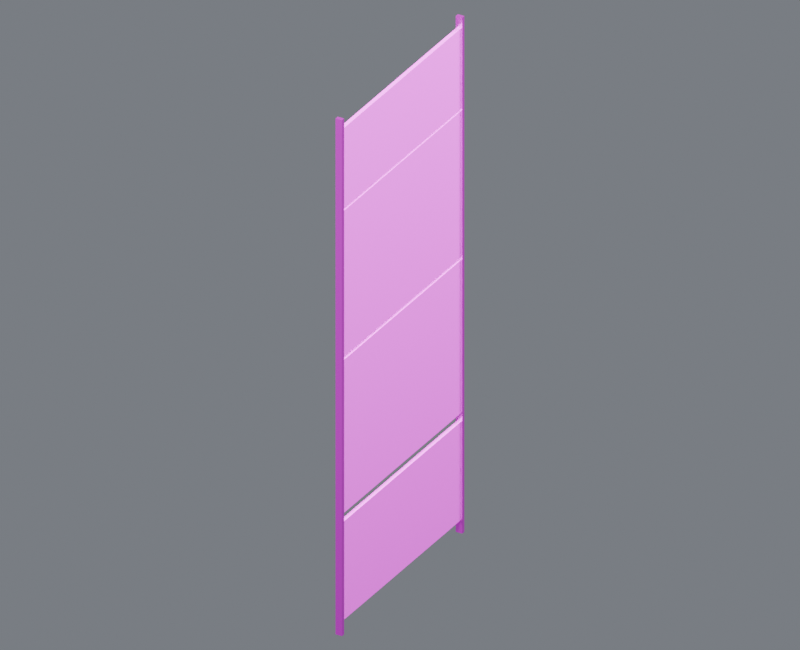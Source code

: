 # Source: wall_skin_west_05.blend  (saved by Blender 4.5.87; exported with 4.5.12 LTS)
import bpy
from mathutils import Matrix  # noqa: F401  (used for matrix-valued properties, if any)

bpy.ops.wm.read_factory_settings(use_empty=True)
scene = bpy.context.scene
scene.name = 'Component_wall_skin_west_05'

# ---- collections
col_01______wall_skin_west_05 = bpy.data.collections.new('01_制作组件_wall_skin_west_05'); scene.collection.children.link(col_01______wall_skin_west_05)
col_west_05 = bpy.data.collections.new('装甲墙_WEST_05_制作源'); col_01______wall_skin_west_05.children.link(col_west_05)
col_02______wall_skin_west_05 = bpy.data.collections.new('02_游戏输出_wall_skin_west_05'); scene.collection.children.link(col_02______wall_skin_west_05)
col_west_05_1 = bpy.data.collections.new('装甲墙_WEST_05_输出包'); col_02______wall_skin_west_05.children.link(col_west_05_1)
col_90_preview_component_wall_skin_west_05 = bpy.data.collections.new('90_Preview_Component_wall_skin_west_05'); scene.collection.children.link(col_90_preview_component_wall_skin_west_05)

# ---- images (referenced by path relative to the original .blend; pixels are not part of the script)
import os
ASSET_DIR = os.environ.get("B2B_ASSET_DIR", "")  # directory of the original .blend (textures are referenced by path, not embedded)
HERE = os.path.dirname(os.path.abspath(__file__))  # packed textures are extracted next to this script under _unpacked/

def load_image(name, relpath, width, height, colorspace="sRGB"):
    """Load a texture the original file referenced (path relative to the .blend, or extracted next to this script)."""
    p = next((c for c in (os.path.join(HERE, relpath), os.path.join(ASSET_DIR, relpath)) if relpath and os.path.exists(c)), "")
    if p:
        img = bpy.data.images.load(p, check_existing=True)
        img.name = name
    else:  # same state as the original file: an image datablock whose file is absent (Cycles renders it pink)
        img = bpy.data.images.new(name, width, height)
        img.source = "FILE"
        img.filepath = "//" + (relpath or name)
    img.colorspace_settings.name = colorspace
    return img
img_10x10_512_png = load_image('设施低亮多巴胺色盘_10x10_512.png', '设施低亮多巴胺色盘_10x10_512.png', 1024, 1024, 'sRGB')

# ---- materials (node trees are filled in below, after node groups)
mat_02 = bpy.data.materials.new('02_细腻哑光_青绿大面')
mat_01 = bpy.data.materials.new('01_精工金属_紫色骨架')

# ---- material node trees
mat_02.use_nodes = True; mat_02.node_tree.nodes.clear()
_N = mat_02.node_tree.nodes; _L = mat_02.node_tree.links
n0 = _N.new('ShaderNodeOutputMaterial'); n0.name = '材质输出'; n0.location = (0, 0)
n1 = _N.new('ShaderNodeBsdfPrincipled'); n1.name = 'Principled BSDF'; n1.location = (0, 0)
n1.inputs[1].default_value = 0.03
n1.inputs[2].default_value = 0.7
n2 = _N.new('ShaderNodeUVMap'); n2.name = 'UV 贴图'; n2.location = (0, 0)
n2.uv_map = 'PaletteUV'
n3 = _N.new('ShaderNodeTexImage'); n3.name = '图像纹理'; n3.location = (0, 0)
n3.image = img_10x10_512_png
n3.interpolation = 'Closest'
_L.new(n1.outputs[0], n0.inputs[0])
_L.new(n2.outputs[0], n3.inputs[0])
_L.new(n3.outputs[0], n1.inputs[0])
n0.is_active_output = True
mat_01.use_nodes = True; mat_01.node_tree.nodes.clear()
_N = mat_01.node_tree.nodes; _L = mat_01.node_tree.links
n0 = _N.new('ShaderNodeOutputMaterial'); n0.name = '材质输出'; n0.location = (0, 0)
n1 = _N.new('ShaderNodeBsdfPrincipled'); n1.name = 'Principled BSDF'; n1.location = (0, 0)
n1.inputs[1].default_value = 0.86
n1.inputs[2].default_value = 0.29
n1.inputs[19].default_value = 0.16
n2 = _N.new('ShaderNodeUVMap'); n2.name = 'UV 贴图'; n2.location = (0, 0)
n2.uv_map = 'PaletteUV'
n3 = _N.new('ShaderNodeTexImage'); n3.name = '图像纹理'; n3.location = (0, 0)
n3.image = img_10x10_512_png
n3.interpolation = 'Closest'
_L.new(n1.outputs[0], n0.inputs[0])
_L.new(n2.outputs[0], n3.inputs[0])
_L.new(n3.outputs[0], n1.inputs[0])
n0.is_active_output = True

# ---- world
world_component_studio = bpy.data.worlds.new('Component_Studio'); scene.world = world_component_studio
world_component_studio.use_nodes = True; world_component_studio.node_tree.nodes.clear()
_N = world_component_studio.node_tree.nodes; _L = world_component_studio.node_tree.links
n0 = _N.new('ShaderNodeBackground'); n0.name = '背景'; n0.location = (-200, 100)
n0.inputs[0].default_value = (0.3, 0.32, 0.36, 1.0)
n0.inputs[1].default_value = 0.45
n1 = _N.new('ShaderNodeOutputWorld'); n1.name = '世界输出'; n1.location = (200, 100)
_L.new(n0.outputs[0], n1.inputs[0])
n1.is_active_output = True

# ---- cameras
cam_camera_component_wall_skin_west_05 = bpy.data.cameras.new('Camera_Component_wall_skin_west_05')
cam_camera_component_wall_skin_west_05.type = 'ORTHO'
cam_camera_component_wall_skin_west_05.ortho_scale = 15.98

# ---- lights
light_key_component_wall_skin_west_05 = bpy.data.lights.new('Key_Component_wall_skin_west_05', 'AREA')
light_key_component_wall_skin_west_05.energy = 2.78e+04
light_key_component_wall_skin_west_05.size = 12.79
light_fill_component_wall_skin_west_05 = bpy.data.lights.new('Fill_Component_wall_skin_west_05', 'AREA')
light_fill_component_wall_skin_west_05.energy = 1.635e+04
light_fill_component_wall_skin_west_05.size = 12.79
light_rim_component_wall_skin_west_05 = bpy.data.lights.new('Rim_Component_wall_skin_west_05', 'AREA')
light_rim_component_wall_skin_west_05.energy = 2.126e+04
light_rim_component_wall_skin_west_05.size = 12.79

# ---- meshes
me_west_05______00_mesh = bpy.data.meshes.new('装甲墙_WEST_05_制作_部件00_Mesh')
me_west_05______00_mesh.from_pydata([(-0.045, -2.435, 0.305), (0.045, -2.435, 0.305), (0.045, 2.435, 0.305), (-0.045, 2.435, 0.305), (-0.045, -2.435, 2.555), (0.045, -2.435, 2.555), (0.045, 2.435, 2.555), (-0.045, 2.435, 2.555), (-0.045, -2.435, 2.75), (0.045, -2.435, 2.75), (0.045, 2.435, 2.75), (-0.045, 2.435, 2.75), (-0.045, -2.435, 6.25), (0.045, -2.435, 6.25), (0.045, 2.435, 6.25), (-0.045, 2.435, 6.25), (-0.045, -2.435, 6.32), (0.045, -2.435, 6.32), (0.045, 2.435, 6.32), (-0.045, 2.435, 6.32), (-0.045, -2.435, 9.66), (0.045, -2.435, 9.66), (0.045, 2.435, 9.66), (-0.045, 2.435, 9.66), (-0.045, -2.435, 9.71), (0.045, -2.435, 9.71), (0.045, 2.435, 9.71), (-0.045, 2.435, 9.71), (-0.045, -2.435, 11.55), (0.045, -2.435, 11.55), (0.045, 2.435, 11.55), (-0.045, 2.435, 11.55)], [], [(0, 3, 2, 1), (4, 5, 6, 7), (0, 1, 5, 4), (1, 2, 6, 5), (2, 3, 7, 6), (3, 0, 4, 7), (8, 11, 10, 9), (12, 13, 14, 15), (8, 9, 13, 12), (9, 10, 14, 13), (10, 11, 15, 14), (11, 8, 12, 15), (16, 19, 18, 17), (20, 21, 22, 23), (16, 17, 21, 20), (17, 18, 22, 21), (18, 19, 23, 22), (19, 16, 20, 23), (24, 27, 26, 25), (28, 29, 30, 31), (24, 25, 29, 28), (25, 26, 30, 29), (26, 27, 31, 30), (27, 24, 28, 31)])
_uv = me_west_05______00_mesh.uv_layers.new(name='PaletteUV')
_uv.uv.foreach_set('vector', [0.972, 0.85, 0.95, 0.872, 0.928, 0.85, 0.95, 0.828, 0.972, 0.85, 0.95, 0.872, 0.928, 0.85, 0.95, 0.828, 0.972, 0.85, 0.95, 0.872, 0.928, 0.85, 0.95, 0.828, 0.972, 0.85, 0.95, 0.872, 0.928, 0.85, 0.95, 0.828, 0.972, 0.85, 0.95, 0.872, 0.928, 0.85, 0.95, 0.828, 0.972, 0.85, 0.95, 0.872, 0.928, 0.85, 0.95, 0.828, 0.972, 0.85, 0.95, 0.872, 0.928, 0.85, 0.95, 0.828, 0.972, 0.85, 0.95, 0.872, 0.928, 0.85, 0.95, 0.828, 0.972, 0.85, 0.95, 0.872, 0.928, 0.85, 0.95, 0.828, 0.972, 0.85, 0.95, 0.872, 0.928, 0.85, 0.95, 0.828, 0.972, 0.85, 0.95, 0.872, 0.928, 0.85, 0.95, 0.828, 0.972, 0.85, 0.95, 0.872, 0.928, 0.85, 0.95, 0.828, 0.972, 0.85, 0.95, 0.872, 0.928, 0.85, 0.95, 0.828, 0.972, 0.85, 0.95, 0.872, 0.928, 0.85, 0.95, 0.828, 0.972, 0.85, 0.95, 0.872, 0.928, 0.85, 0.95, 0.828, 0.972, 0.85, 0.95, 0.872, 0.928, 0.85, 0.95, 0.828, 0.972, 0.85, 0.95, 0.872, 0.928, 0.85, 0.95, 0.828, 0.972, 0.85, 0.95, 0.872, 0.928, 0.85, 0.95, 0.828, 0.972, 0.85, 0.95, 0.872, 0.928, 0.85, 0.95, 0.828, 0.972, 0.85, 0.95, 0.872, 0.928, 0.85, 0.95, 0.828, 0.972, 0.85, 0.95, 0.872, 0.928, 0.85, 0.95, 0.828, 0.972, 0.85, 0.95, 0.872, 0.928, 0.85, 0.95, 0.828, 0.972, 0.85, 0.95, 0.872, 0.928, 0.85, 0.95, 0.828, 0.972, 0.85, 0.95, 0.872, 0.928, 0.85, 0.95, 0.828])
me_west_05______00_mesh.materials.append(mat_02)
me_west_05______00_mesh.update()
me_west_05______01_mesh = bpy.data.meshes.new('装甲墙_WEST_05_制作_部件01_Mesh')
me_west_05______01_mesh.from_pydata([(-0.075, -2.463, 0.0), (0.075, -2.463, 0.0), (0.075, -2.378, 0.0), (-0.075, -2.378, 0.0), (-0.075, -2.463, 11.8), (0.075, -2.463, 11.8), (0.075, -2.378, 11.8), (-0.075, -2.378, 11.8), (-0.075, 2.377, 0.0), (0.075, 2.377, 0.0), (0.075, 2.462, 0.0), (-0.075, 2.462, 0.0), (-0.075, 2.377, 11.8), (0.075, 2.377, 11.8), (0.075, 2.462, 11.8), (-0.075, 2.462, 11.8)], [], [(0, 3, 2, 1), (4, 5, 6, 7), (0, 1, 5, 4), (1, 2, 6, 5), (2, 3, 7, 6), (3, 0, 4, 7), (8, 11, 10, 9), (12, 13, 14, 15), (8, 9, 13, 12), (9, 10, 14, 13), (10, 11, 15, 14), (11, 8, 12, 15)])
_uv = me_west_05______01_mesh.uv_layers.new(name='PaletteUV')
_uv.uv.foreach_set('vector', [0.972, 0.65, 0.95, 0.672, 0.928, 0.65, 0.95, 0.628, 0.972, 0.65, 0.95, 0.672, 0.928, 0.65, 0.95, 0.628, 0.972, 0.65, 0.95, 0.672, 0.928, 0.65, 0.95, 0.628, 0.972, 0.65, 0.95, 0.672, 0.928, 0.65, 0.95, 0.628, 0.972, 0.65, 0.95, 0.672, 0.928, 0.65, 0.95, 0.628, 0.972, 0.65, 0.95, 0.672, 0.928, 0.65, 0.95, 0.628, 0.972, 0.65, 0.95, 0.672, 0.928, 0.65, 0.95, 0.628, 0.972, 0.65, 0.95, 0.672, 0.928, 0.65, 0.95, 0.628, 0.972, 0.65, 0.95, 0.672, 0.928, 0.65, 0.95, 0.628, 0.972, 0.65, 0.95, 0.672, 0.928, 0.65, 0.95, 0.628, 0.972, 0.65, 0.95, 0.672, 0.928, 0.65, 0.95, 0.628, 0.972, 0.65, 0.95, 0.672, 0.928, 0.65, 0.95, 0.628])
me_west_05______01_mesh.materials.append(mat_01)
me_west_05______01_mesh.update()
me_west_05______00_mesh_1 = bpy.data.meshes.new('装甲墙_WEST_05_输出_部件00_Mesh')
me_west_05______00_mesh_1.from_pydata([(-0.045, -2.435, 0.305), (0.045, -2.435, 0.305), (0.045, 2.435, 0.305), (-0.045, 2.435, 0.305), (-0.045, -2.435, 2.555), (0.045, -2.435, 2.555), (0.045, 2.435, 2.555), (-0.045, 2.435, 2.555), (-0.045, -2.435, 2.75), (0.045, -2.435, 2.75), (0.045, 2.435, 2.75), (-0.045, 2.435, 2.75), (-0.045, -2.435, 6.25), (0.045, -2.435, 6.25), (0.045, 2.435, 6.25), (-0.045, 2.435, 6.25), (-0.045, -2.435, 6.32), (0.045, -2.435, 6.32), (0.045, 2.435, 6.32), (-0.045, 2.435, 6.32), (-0.045, -2.435, 9.66), (0.045, -2.435, 9.66), (0.045, 2.435, 9.66), (-0.045, 2.435, 9.66), (-0.045, -2.435, 9.71), (0.045, -2.435, 9.71), (0.045, 2.435, 9.71), (-0.045, 2.435, 9.71), (-0.045, -2.435, 11.55), (0.045, -2.435, 11.55), (0.045, 2.435, 11.55), (-0.045, 2.435, 11.55)], [], [(0, 3, 2, 1), (4, 5, 6, 7), (0, 1, 5, 4), (1, 2, 6, 5), (2, 3, 7, 6), (3, 0, 4, 7), (8, 11, 10, 9), (12, 13, 14, 15), (8, 9, 13, 12), (9, 10, 14, 13), (10, 11, 15, 14), (11, 8, 12, 15), (16, 19, 18, 17), (20, 21, 22, 23), (16, 17, 21, 20), (17, 18, 22, 21), (18, 19, 23, 22), (19, 16, 20, 23), (24, 27, 26, 25), (28, 29, 30, 31), (24, 25, 29, 28), (25, 26, 30, 29), (26, 27, 31, 30), (27, 24, 28, 31)])
_uv = me_west_05______00_mesh_1.uv_layers.new(name='PaletteUV')
_uv.uv.foreach_set('vector', [0.972, 0.85, 0.95, 0.872, 0.928, 0.85, 0.95, 0.828, 0.972, 0.85, 0.95, 0.872, 0.928, 0.85, 0.95, 0.828, 0.972, 0.85, 0.95, 0.872, 0.928, 0.85, 0.95, 0.828, 0.972, 0.85, 0.95, 0.872, 0.928, 0.85, 0.95, 0.828, 0.972, 0.85, 0.95, 0.872, 0.928, 0.85, 0.95, 0.828, 0.972, 0.85, 0.95, 0.872, 0.928, 0.85, 0.95, 0.828, 0.972, 0.85, 0.95, 0.872, 0.928, 0.85, 0.95, 0.828, 0.972, 0.85, 0.95, 0.872, 0.928, 0.85, 0.95, 0.828, 0.972, 0.85, 0.95, 0.872, 0.928, 0.85, 0.95, 0.828, 0.972, 0.85, 0.95, 0.872, 0.928, 0.85, 0.95, 0.828, 0.972, 0.85, 0.95, 0.872, 0.928, 0.85, 0.95, 0.828, 0.972, 0.85, 0.95, 0.872, 0.928, 0.85, 0.95, 0.828, 0.972, 0.85, 0.95, 0.872, 0.928, 0.85, 0.95, 0.828, 0.972, 0.85, 0.95, 0.872, 0.928, 0.85, 0.95, 0.828, 0.972, 0.85, 0.95, 0.872, 0.928, 0.85, 0.95, 0.828, 0.972, 0.85, 0.95, 0.872, 0.928, 0.85, 0.95, 0.828, 0.972, 0.85, 0.95, 0.872, 0.928, 0.85, 0.95, 0.828, 0.972, 0.85, 0.95, 0.872, 0.928, 0.85, 0.95, 0.828, 0.972, 0.85, 0.95, 0.872, 0.928, 0.85, 0.95, 0.828, 0.972, 0.85, 0.95, 0.872, 0.928, 0.85, 0.95, 0.828, 0.972, 0.85, 0.95, 0.872, 0.928, 0.85, 0.95, 0.828, 0.972, 0.85, 0.95, 0.872, 0.928, 0.85, 0.95, 0.828, 0.972, 0.85, 0.95, 0.872, 0.928, 0.85, 0.95, 0.828, 0.972, 0.85, 0.95, 0.872, 0.928, 0.85, 0.95, 0.828])
me_west_05______00_mesh_1.materials.append(mat_02)
me_west_05______00_mesh_1.update()
me_west_05______01_mesh_1 = bpy.data.meshes.new('装甲墙_WEST_05_输出_部件01_Mesh')
me_west_05______01_mesh_1.from_pydata([(-0.075, -2.463, 0.0), (0.075, -2.463, 0.0), (0.075, -2.378, 0.0), (-0.075, -2.378, 0.0), (-0.075, -2.463, 11.8), (0.075, -2.463, 11.8), (0.075, -2.378, 11.8), (-0.075, -2.378, 11.8), (-0.075, 2.377, 0.0), (0.075, 2.377, 0.0), (0.075, 2.462, 0.0), (-0.075, 2.462, 0.0), (-0.075, 2.377, 11.8), (0.075, 2.377, 11.8), (0.075, 2.462, 11.8), (-0.075, 2.462, 11.8)], [], [(0, 3, 2, 1), (4, 5, 6, 7), (0, 1, 5, 4), (1, 2, 6, 5), (2, 3, 7, 6), (3, 0, 4, 7), (8, 11, 10, 9), (12, 13, 14, 15), (8, 9, 13, 12), (9, 10, 14, 13), (10, 11, 15, 14), (11, 8, 12, 15)])
_uv = me_west_05______01_mesh_1.uv_layers.new(name='PaletteUV')
_uv.uv.foreach_set('vector', [0.972, 0.65, 0.95, 0.672, 0.928, 0.65, 0.95, 0.628, 0.972, 0.65, 0.95, 0.672, 0.928, 0.65, 0.95, 0.628, 0.972, 0.65, 0.95, 0.672, 0.928, 0.65, 0.95, 0.628, 0.972, 0.65, 0.95, 0.672, 0.928, 0.65, 0.95, 0.628, 0.972, 0.65, 0.95, 0.672, 0.928, 0.65, 0.95, 0.628, 0.972, 0.65, 0.95, 0.672, 0.928, 0.65, 0.95, 0.628, 0.972, 0.65, 0.95, 0.672, 0.928, 0.65, 0.95, 0.628, 0.972, 0.65, 0.95, 0.672, 0.928, 0.65, 0.95, 0.628, 0.972, 0.65, 0.95, 0.672, 0.928, 0.65, 0.95, 0.628, 0.972, 0.65, 0.95, 0.672, 0.928, 0.65, 0.95, 0.628, 0.972, 0.65, 0.95, 0.672, 0.928, 0.65, 0.95, 0.628, 0.972, 0.65, 0.95, 0.672, 0.928, 0.65, 0.95, 0.628])
me_west_05______01_mesh_1.materials.append(mat_01)
me_west_05______01_mesh_1.update()

# ---- objects
ob_root_wall_skin_west_05 = bpy.data.objects.new('ROOT_wall_skin_west_05_制作源', None)
ob_west_05______00 = bpy.data.objects.new('装甲墙_WEST_05_制作_部件00', me_west_05______00_mesh)
ob_west_05______01 = bpy.data.objects.new('装甲墙_WEST_05_制作_部件01', me_west_05______01_mesh)
ob_root_wall_skin_west_05_1 = bpy.data.objects.new('ROOT_wall_skin_west_05_组件', None)
ob_west_05______00_1 = bpy.data.objects.new('装甲墙_WEST_05_输出_部件00', me_west_05______00_mesh_1)
ob_west_05______01_1 = bpy.data.objects.new('装甲墙_WEST_05_输出_部件01', me_west_05______01_mesh_1)
ob_camera_component_wall_skin_west_05 = bpy.data.objects.new('Camera_Component_wall_skin_west_05', cam_camera_component_wall_skin_west_05)
ob_key_component_wall_skin_west_05 = bpy.data.objects.new('Key_Component_wall_skin_west_05', light_key_component_wall_skin_west_05)
ob_fill_component_wall_skin_west_05 = bpy.data.objects.new('Fill_Component_wall_skin_west_05', light_fill_component_wall_skin_west_05)
ob_rim_component_wall_skin_west_05 = bpy.data.objects.new('Rim_Component_wall_skin_west_05', light_rim_component_wall_skin_west_05)

# ---- transforms, parenting, visibility, modifiers, constraints
ob_root_wall_skin_west_05.location = (0.0, 0.0, 0.0)
ob_west_05______00.parent = ob_root_wall_skin_west_05
ob_west_05______00.location = (0.0, 0.0, 0.0)
ob_west_05______01.parent = ob_root_wall_skin_west_05
ob_west_05______01.location = (0.0, 0.0, 0.0)
ob_root_wall_skin_west_05_1.location = (0.0, 0.0, 0.0)
ob_west_05______00_1.parent = ob_root_wall_skin_west_05_1
ob_west_05______00_1.location = (0.0, 0.0, 0.0)
ob_west_05______01_1.parent = ob_root_wall_skin_west_05_1
ob_west_05______01_1.location = (0.0, 0.0, 0.0)
ob_camera_component_wall_skin_west_05.location = (11.08, -19.39, 18.36)
ob_camera_component_wall_skin_west_05.rotation_euler = (1.062, 7.281e-09, 0.5191)
ob_key_component_wall_skin_west_05.location = (10.23, -20.46, 36.59)
ob_key_component_wall_skin_west_05.rotation_euler = (0.6405, -1.092e-08, 0.4636)
ob_fill_component_wall_skin_west_05.location = (-20.46, -10.23, 16.13)
ob_fill_component_wall_skin_west_05.rotation_euler = (1.15, 6.438e-08, -1.107)
ob_rim_component_wall_skin_west_05.location = (10.23, 20.46, 26.36)
ob_rim_component_wall_skin_west_05.rotation_euler = (0.8411, -4.847e-08, 2.678)

# ---- collection membership
col_west_05.objects.link(ob_root_wall_skin_west_05)
col_west_05.objects.link(ob_west_05______00)
col_west_05.objects.link(ob_west_05______01)
col_west_05_1.objects.link(ob_root_wall_skin_west_05_1)
col_west_05_1.objects.link(ob_west_05______00_1)
col_west_05_1.objects.link(ob_west_05______01_1)
col_90_preview_component_wall_skin_west_05.objects.link(ob_camera_component_wall_skin_west_05)
col_90_preview_component_wall_skin_west_05.objects.link(ob_key_component_wall_skin_west_05)
col_90_preview_component_wall_skin_west_05.objects.link(ob_fill_component_wall_skin_west_05)
col_90_preview_component_wall_skin_west_05.objects.link(ob_rim_component_wall_skin_west_05)
def _layer_coll(name, lc=None):
    lc = lc or bpy.context.view_layer.layer_collection
    for c in lc.children:
        if c.name == name: return c
        r = _layer_coll(name, c)
        if r: return r
_layer_coll('01_制作组件_wall_skin_west_05').exclude = True
_layer_coll('装甲墙_WEST_05_制作源').exclude = True

# ---- scene / render settings (as saved in the file)
scene.camera = ob_camera_component_wall_skin_west_05
scene.frame_start = 1; scene.frame_end = 250; scene.frame_set(1)
scene.render.engine = 'CYCLES'
scene.render.image_settings.exr_codec = 'NONE'
scene.render.resolution_x = 800
scene.render.resolution_y = 650
scene.render.simplify_subdivision_render = 0
scene.render.simplify_child_particles_render = 0.0
scene.cycles.use_denoising = False
scene.cycles.samples = 8
scene.eevee.use_volume_custom_range = False
scene.eevee.use_fast_gi = False
scene.eevee.use_shadows = False
scene.view_settings.exposure = 0.5
scene.view_settings.white_balance_temperature = 0.0
scene.view_settings.white_balance_tint = 0.0
scene.view_settings.white_balance_whitepoint = (2.97, 0.5193, -0.0414)
bpy.context.view_layer.update()
